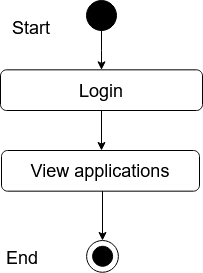

The diagram above was exported from draw.io. Its source (the exported page's mxGraphModel, read from the mxfile embedded in the PNG):
<mxGraphModel dx="1673" dy="918" grid="1" gridSize="10" guides="1" tooltips="1" connect="1" arrows="1" fold="1" page="1" pageScale="1" pageWidth="1100" pageHeight="850" background="none" math="0" shadow="0">
  <root>
    <mxCell id="0" />
    <mxCell id="1" parent="0" />
    <mxCell id="rwbgoBRmNLmhOsoh4F3w-309" value="" style="edgeStyle=orthogonalEdgeStyle;rounded=0;orthogonalLoop=1;jettySize=auto;html=1;entryX=0.5;entryY=0;entryDx=0;entryDy=0;" edge="1" parent="1" source="rwbgoBRmNLmhOsoh4F3w-310" target="rwbgoBRmNLmhOsoh4F3w-312">
      <mxGeometry relative="1" as="geometry">
        <mxPoint x="641" y="668" as="targetPoint" />
      </mxGeometry>
    </mxCell>
    <mxCell id="rwbgoBRmNLmhOsoh4F3w-310" value="" style="ellipse;whiteSpace=wrap;html=1;aspect=fixed;fillColor=#000000;" vertex="1" parent="1">
      <mxGeometry x="626" y="610" width="30" height="30" as="geometry" />
    </mxCell>
    <mxCell id="rwbgoBRmNLmhOsoh4F3w-311" value="Success" style="text;html=1;strokeColor=none;fillColor=none;align=center;verticalAlign=middle;whiteSpace=wrap;rounded=0;" vertex="1" parent="1">
      <mxGeometry x="661" y="710" as="geometry" />
    </mxCell>
    <mxCell id="rwbgoBRmNLmhOsoh4F3w-312" value="&lt;font style=&quot;font-size: 18px&quot;&gt;Login&lt;br&gt;&lt;/font&gt;" style="rounded=1;whiteSpace=wrap;html=1;fillColor=#FFFFFF;" vertex="1" parent="1">
      <mxGeometry x="540" y="679.33" width="202" height="40.67" as="geometry" />
    </mxCell>
    <mxCell id="rwbgoBRmNLmhOsoh4F3w-313" value="" style="endArrow=classic;html=1;exitX=0.5;exitY=1;exitDx=0;exitDy=0;entryX=0.5;entryY=0;entryDx=0;entryDy=0;" edge="1" parent="1" source="rwbgoBRmNLmhOsoh4F3w-312">
      <mxGeometry width="50" height="50" relative="1" as="geometry">
        <mxPoint x="621" y="800" as="sourcePoint" />
        <mxPoint x="641" y="760" as="targetPoint" />
      </mxGeometry>
    </mxCell>
    <mxCell id="rwbgoBRmNLmhOsoh4F3w-314" value="&lt;font style=&quot;font-size: 18px&quot;&gt;View applications&lt;br&gt;&lt;/font&gt;" style="rounded=1;whiteSpace=wrap;html=1;fillColor=#FFFFFF;" vertex="1" parent="1">
      <mxGeometry x="541" y="760" width="198" height="40.67" as="geometry" />
    </mxCell>
    <mxCell id="rwbgoBRmNLmhOsoh4F3w-315" value="" style="ellipse;whiteSpace=wrap;html=1;aspect=fixed;fillColor=#FFFFFF;" vertex="1" parent="1">
      <mxGeometry x="626.11" y="850" width="31.78" height="31.78" as="geometry" />
    </mxCell>
    <mxCell id="rwbgoBRmNLmhOsoh4F3w-316" value="" style="ellipse;whiteSpace=wrap;html=1;aspect=fixed;fillColor=#000000;" vertex="1" parent="1">
      <mxGeometry x="632.11" y="855.78" width="20" height="20" as="geometry" />
    </mxCell>
    <mxCell id="rwbgoBRmNLmhOsoh4F3w-317" value="" style="endArrow=classic;html=1;entryX=0.5;entryY=0;entryDx=0;entryDy=0;exitX=0.5;exitY=1;exitDx=0;exitDy=0;" edge="1" parent="1">
      <mxGeometry width="50" height="50" relative="1" as="geometry">
        <mxPoint x="642" y="800.6700000000001" as="sourcePoint" />
        <mxPoint x="642.0000000000002" y="850" as="targetPoint" />
      </mxGeometry>
    </mxCell>
    <mxCell id="rwbgoBRmNLmhOsoh4F3w-318" value="&lt;font style=&quot;font-size: 18px&quot;&gt;End&lt;/font&gt;" style="text;whiteSpace=wrap;html=1;" vertex="1" parent="1">
      <mxGeometry x="544" y="850" width="130" height="30" as="geometry" />
    </mxCell>
    <mxCell id="rwbgoBRmNLmhOsoh4F3w-319" value="&lt;font style=&quot;font-size: 18px&quot;&gt;Start&lt;/font&gt;" style="text;whiteSpace=wrap;html=1;" vertex="1" parent="1">
      <mxGeometry x="550" y="620" width="130" height="30" as="geometry" />
    </mxCell>
  </root>
</mxGraphModel>